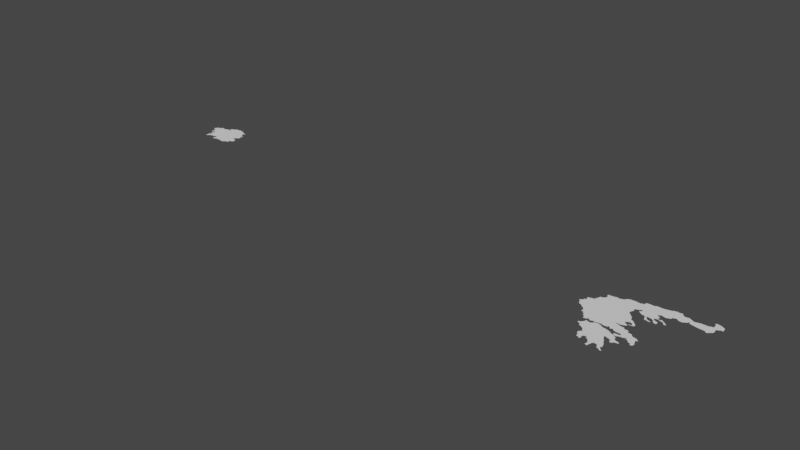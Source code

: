 # Source: galicia.blend  (saved by Blender 3.6.14; exported with 4.5.12 LTS)
import bpy
from mathutils import Matrix  # noqa: F401  (used for matrix-valued properties, if any)

bpy.ops.wm.read_factory_settings(use_empty=True)
scene = bpy.context.scene
scene.name = 'Scene'

# ---- collections
col_collection = bpy.data.collections.new('Collection'); scene.collection.children.link(col_collection)

# ---- node groups
ng_auto_smooth = bpy.data.node_groups.new('Auto Smooth', 'GeometryNodeTree')
_s = ng_auto_smooth.interface.new_socket(name='Geometry', in_out='OUTPUT', socket_type='NodeSocketGeometry')
_s = ng_auto_smooth.interface.new_socket(name='Geometry', in_out='INPUT', socket_type='NodeSocketGeometry')
_s = ng_auto_smooth.interface.new_socket(name='Angle', in_out='INPUT', socket_type='NodeSocketFloat')
_s.subtype = 'ANGLE'
_s.min_value = 0.0
_s.max_value = 3.142
ng_auto_smooth.is_modifier = True
_N = ng_auto_smooth.nodes; _L = ng_auto_smooth.links
n0 = _N.new('NodeGroupOutput'); n0.name = 'Group Output'; n0.location = (480, -100)
n1 = _N.new('NodeGroupInput'); n1.name = 'Group Input'; n1.location = (-420, -300)
n2 = _N.new('NodeGroupInput'); n2.name = 'Group Input.001'; n2.location = (-60, -100)
n3 = _N.new('GeometryNodeSetShadeSmooth'); n3.name = 'Set Shade Smooth'; n3.location = (120, -100)
n3.domain = 'EDGE'
n4 = _N.new('GeometryNodeSetShadeSmooth'); n4.name = 'Set Shade Smooth.001'; n4.location = (300, -100)
n5 = _N.new('GeometryNodeInputMeshEdgeAngle'); n5.name = 'Edge Angle'; n5.location = (-420, -220)
n6 = _N.new('GeometryNodeInputEdgeSmooth'); n6.name = 'Is Edge Smooth'; n6.location = (-60, -160)
n7 = _N.new('GeometryNodeInputShadeSmooth'); n7.name = 'Is Face Smooth'; n7.location = (-240, -340)
n8 = _N.new('FunctionNodeBooleanMath'); n8.name = 'Boolean Math'; n8.location = (-60, -220)
n9 = _N.new('FunctionNodeCompare'); n9.name = 'Compare'; n9.location = (-240, -180)
n9.operation = 'LESS_EQUAL'
_L.new(n5.outputs[0], n9.inputs[0])
_L.new(n4.outputs[0], n0.inputs[0])
_L.new(n1.outputs[1], n9.inputs[1])
_L.new(n9.outputs[0], n8.inputs[0])
_L.new(n7.outputs[0], n8.inputs[1])
_L.new(n2.outputs[0], n3.inputs[0])
_L.new(n6.outputs[0], n3.inputs[1])
_L.new(n3.outputs[0], n4.inputs[0])
_L.new(n8.outputs[0], n3.inputs[2])
n0.is_active_output = True

# ---- world
world_world = bpy.data.worlds.new('World'); scene.world = world_world
world_world.use_nodes = True; world_world.node_tree.nodes.clear()
_N = world_world.node_tree.nodes; _L = world_world.node_tree.links
n0 = _N.new('ShaderNodeOutputWorld'); n0.name = 'World Output'; n0.location = (300, 300)
n1 = _N.new('ShaderNodeBackground'); n1.name = 'Background'; n1.location = (10, 300)
n1.inputs[0].default_value = (0.05088, 0.05088, 0.05088, 1.0)
_L.new(n1.outputs[0], n0.inputs[0])
n0.is_active_output = True
world_world.color = (0.05088, 0.05088, 0.05088)
world_world.use_sun_shadow = False
world_world.sun_shadow_jitter_overblur = 0.0

# ---- meshes
me_mesh_001 = bpy.data.meshes.new('Mesh.001')
me_mesh_001.from_pydata([(20.24, 39.42, 6.653e-08), (20.17, 39.64, 5.316e-07), (20.16, 39.56, 5.519e-09), (20.24, 39.52, 6.393e-08), (20.29, 39.37, -8.893e-08), (20.46, 39.26, 1.013e-07), (20.27, 39.45, -1.99e-06), (20.28, 39.68, 3.395e-07), (20.23, 39.66, -9.776e-08), (20.64, 39.76, -1e-07), (20.3, 39.8, 2.078e-07), (20.38, 39.82, -8.295e-08), (20.4, 39.89, -9.205e-08), (20.43, 39.84, -1.239e-07), (20.34, 39.99, -1.102e-07), (20.36, 39.94, -9.057e-08), (20.4, 40.04, -4.915e-08), (20.47, 40.06, -6.175e-09), (20.75, 38.86, 1.368e-06), (20.64, 39.1, -1.948e-07), (20.7, 39.05, -5.376e-08), (20.74, 38.98, -8.695e-08), (20.51, 39.2, -6.274e-08), (20.57, 40.08, -7.98e-08), (20.67, 40.1, 4.898e-07), (20.69, 40.15, -8.503e-09), (20.72, 40.22, -9.688e-08), (20.75, 40.3, -9.003e-08), (20.99, 38.6, -2.141e-08), (20.75, 38.8, -6.664e-07), (20.77, 38.77, 2.025e-08), (21.11, 38.94, -1e-07), (20.79, 38.88, -1.213e-07), (20.86, 38.79, -1.897e-07), (20.88, 38.75, -6.922e-08), (20.91, 38.68, -1.37e-07), (20.98, 38.67, -9.888e-08), (20.77, 38.92, -8.746e-08), (20.78, 40.38, -1.544e-07), (20.81, 40.45, -1.067e-07), (20.95, 40.47, -4.896e-08), (20.98, 40.85, -9.233e-08), (21.1, 37.86, -8.606e-08), (21.12, 37.86, -8.542e-08), (21.22, 37.82, -9.569e-08), (21.14, 37.93, -7.835e-07), (21.22, 37.93, -2.478e-07), (21.26, 37.99, -4.102e-08), (21.13, 38.31, -2.729e-07), (21.21, 38.32, -2.092e-07), (21.01, 38.51, -1.265e-07), (21.09, 38.5, -1.8e-08), (21.11, 38.41, -1.752e-08), (21.03, 40.56, 4.007e-07), (21.03, 40.71, -1.837e-07), (21.06, 40.66, -1.265e-07), (21.16, 40.85, -7.227e-08), (21.21, 40.88, -4.274e-08), (21.21, 40.88, -3.776e-08), (21.26, 40.86, -1.741e-07), (21.49, 37.59, -6.401e-08), (21.67, 37.81, -1e-07), (21.29, 37.78, 1.138e-08), (21.31, 37.67, -8.952e-08), (21.32, 37.71, -1.32e-07), (21.41, 37.64, -1.055e-07), (21.31, 38.05, -9.148e-08), (21.5, 38.17, -9.148e-08), (21.35, 38.11, 6.425e-07), (21.32, 38.35, -4.053e-07), (21.38, 38.21, 1.784e-07), (21.42, 38.38, -3.381e-08), (21.44, 38.19, 5.858e-08), (21.49, 38.31, -7.762e-08), (21.36, 38.43, 1.127e-07), (21.39, 38.42, -8.994e-08), (22.36, 39.16, -8.809e-08), (21.33, 40.88, -7.717e-08), (21.42, 40.91, 7.198e-09), (21.71, 36.81, -9.413e-08), (21.58, 37.19, -1.145e-07), (21.65, 36.99, -2.76e-07), (21.68, 36.89, 8.755e-08), (21.71, 36.96, -1.099e-07), (21.62, 37.22, -9.698e-08), (21.67, 37.26, 1.816e-07), (21.67, 37.38, -7.376e-08), (21.7, 37.33, -1.101e-07), (21.55, 37.55, -8.722e-08), (21.59, 37.52, 2.842e-08), (21.64, 37.44, -9.349e-08), (21.59, 38.14, -3.082e-07), (21.67, 38.17, -9.12e-08), (21.56, 38.33, -8.708e-08), (21.63, 38.36, -1.653e-07), (21.72, 38.22, -5.432e-08), (21.72, 38.34, -5.045e-08), (21.77, 38.27, -5.584e-08), (21.78, 38.37, -3.953e-08), (21.75, 38.33, 1.28e-06), (21.67, 40.63, -9.531e-08), (21.55, 40.88, -8.666e-08), (21.61, 40.87, -1.569e-07), (21.68, 40.92, -1.284e-08), (21.79, 40.94, -7.333e-08), (21.81, 36.8, 2.09e-07), (21.92, 36.82, -4.34e-09), (21.86, 36.75, -2.141e-07), (21.89, 36.72, -4.999e-08), (21.89, 36.72, 6.313e-08), (21.92, 36.75, -6.4e-08), (21.96, 36.78, -6.343e-08), (21.93, 36.99, -9.681e-08), (21.93, 36.98, -9.629e-08), (22.02, 37.03, -7.079e-08), (21.81, 38.31, -7.535e-08), (21.88, 38.37, 1.279e-07), (21.94, 38.32, -4.775e-08), (22.02, 38.39, -1.855e-07), (22.01, 38.29, 3.507e-08), (22.13, 36.92, 8.828e-08), (22.15, 37.02, -4.95e-09), (22.16, 36.96, 3.164e-07), (22.16, 36.89, -3.375e-08), (22.16, 36.9, -5.132e-08), (22.23, 36.89, 1.126e-07), (22.11, 38.26, 6.69e-08), (22.1, 38.37, -1.169e-07), (22.54, 38.84, -1.101e-07), (22.16, 38.22, -1.824e-07), (22.17, 38.34, 7.517e-08), (22.23, 38.17, -3.496e-08), (22.39, 38.34, -3.856e-08), (22.34, 36.48, 4.216e-07), (22.37, 36.54, -9.997e-08), (22.41, 36.45, -1.1e-07), (22.48, 36.42, 1.353e-07), (22.5, 36.54, -9.954e-08), (22.29, 36.81, -2.481e-07), (22.32, 36.76, -1.162e-07), (22.37, 36.66, 7.863e-08), (22.42, 38.14, -9.91e-08), (22.55, 37.32, -1e-07), (22.54, 36.69, -1.997e-07), (22.52, 38.12, -1.801e-07), (22.31, 38.15, 8.571e-08), (22.42, 38.41, -1.611e-08), (22.49, 38.38, -4.86e-08), (22.46, 38.42, -1.552e-07), (22.53, 36.63, -9.363e-08), (22.57, 36.74, -1.491e-07), (22.61, 36.8, -6.351e-08), (22.78, 37.36, 1.487e-07), (22.7, 37.56, -5.111e-07), (22.74, 37.44, -1.267e-07), (22.76, 37.59, 4.301e-08), (22.65, 37.91, -1e-07), (22.58, 38.09, -5.039e-08), (22.67, 38.06, -1.358e-07), (22.74, 38.01, 5.723e-08), (22.8, 37.97, -7.076e-08), (22.55, 38.32, -6.434e-08), (22.59, 38.28, 1.76e-06), (22.72, 38.31, -1.092e-07), (22.77, 38.25, -5.534e-08), (22.57, 38.9, -2.65e-07), (22.68, 38.83, 2.593e-08), (22.74, 38.8, -5.218e-08), (22.77, 38.88, 4.004e-08), (22.85, 39.15, -6.231e-08), (22.83, 39.21, -9.115e-08), (22.65, 39.97, -9.569e-08), (22.73, 39.87, 1.955e-09), (22.87, 39.74, -7.835e-08), (22.79, 39.83, -2.105e-08), (22.55, 40.12, -3.621e-07), (22.58, 40.23, -1.404e-07), (22.58, 40.02, -6.481e-08), (22.72, 39.94, -1.273e-07), (22.62, 40.39, -1.13e-07), (22.6, 40.47, -2.376e-07), (22.63, 40.31, -5.79e-08), (22.65, 40.35, -1.057e-08), (22.65, 40.35, -3.514e-08), (22.63, 40.51, 1.174e-07), (22.71, 40.54, -1.129e-07), (22.8, 40.57, -2.599e-08), (22.87, 36.62, -4.712e-08), (22.92, 36.54, -1.379e-07), (23.02, 36.52, -1.001e-07), (22.79, 36.78, 4.368e-08), (22.84, 36.68, -1.052e-07), (23.02, 36.71, -1.242e-07), (22.91, 37.09, -1.192e-07), (23.0, 37.0, -1.227e-07), (22.97, 37.06, -1.148e-07), (23.03, 36.91, 1.057e-07), (22.82, 37.32, -1.065e-07), (22.85, 37.26, -8.439e-08), (22.89, 37.22, -3.621e-07), (23.05, 37.37, -7.125e-08), (22.81, 37.57, -1.025e-07), (22.86, 37.52, -2.577e-08), (22.93, 37.53, -3.634e-07), (23.13, 37.72, -1.006e-07), (23.01, 37.49, -1.477e-08), (23.02, 37.84, -2.28e-08), (23.01, 37.91, 5.671e-08), (22.84, 37.94, 6.498e-07), (22.85, 38.03, -9.276e-08), (22.88, 38.03, 8.507e-08), (22.97, 37.94, -1.012e-07), (22.95, 38.07, -8.987e-08), (22.94, 38.0, -7.954e-08), (22.98, 37.98, -1.165e-07), (23.12, 38.06, -6.652e-07), (22.84, 38.23, -1.025e-07), (22.92, 38.21, -8.938e-08), (22.82, 38.77, 1.596e-07), (22.86, 38.91, -1.311e-07), (23.04, 38.75, -1.797e-07), (22.94, 38.94, -8.206e-08), (22.94, 39.1, -7.525e-08), (23.01, 38.97, -1.274e-07), (23.01, 39.06, -8.715e-08), (23.04, 39.1, -2.577e-07), (22.82, 39.27, -9.859e-08), (22.95, 39.35, -1.113e-07), (22.94, 39.29, -3.928e-07), (23.02, 39.33, 1.068e-08), (23.15, 39.43, -1.035e-07), (22.93, 39.57, -4.012e-08), (22.9, 39.64, 1.949e-09), (23.01, 39.54, -5.776e-08), (22.85, 39.8, -1.951e-07), (22.9, 40.42, -1.054e-07), (22.95, 40.37, -9.258e-08), (23.02, 40.33, -5.112e-08), (22.85, 40.48, -4.429e-08), (22.85, 40.6, 1.425e-07), (22.89, 40.51, -4.019e-08), (22.94, 40.59, -3.333e-08), (22.98, 40.53, -1.054e-07), (22.96, 40.57, 2.603e-08), (22.94, 40.59, -8.028e-08), (22.96, 40.63, -1.022e-07), (23.05, 36.48, -1.085e-07), (23.04, 36.61, 9.112e-08), (23.08, 36.44, -1.6e-07), (23.1, 36.55, -8.863e-08), (23.16, 36.49, -2.31e-08), (23.22, 36.44, 8.451e-08), (23.23, 36.44, -2.274e-08), (23.08, 36.74, 1.948e-07), (23.06, 36.81, 3.102e-08), (23.09, 37.33, -1.014e-07), (23.16, 37.28, 4.091e-07), (23.21, 37.31, -1.177e-07), (23.26, 37.34, -9.582e-09), (23.25, 37.38, -1.227e-07), (23.08, 37.45, -8.235e-08), (23.12, 37.42, -2.661e-07), (23.19, 37.6, 3.344e-07), (23.3, 37.55, -5.117e-08), (23.11, 37.82, -5.252e-09), (23.15, 37.79, 2.673e-07), (23.18, 37.7, 1.77e-07), (23.14, 37.91, -1.044e-07), (23.17, 37.95, -9.247e-08), (23.22, 38.09, -9.291e-08), (23.29, 37.97, 5.397e-08), (23.11, 38.2, -8.236e-08), (23.22, 38.18, -1.529e-08), (23.12, 38.63, -3.677e-07), (23.22, 38.67, -6.209e-08), (23.27, 38.65, 1.638e-08), (23.08, 38.69, -9.937e-08), (23.22, 38.67, -6.126e-08), (23.05, 39.03, 1.974e-07), (23.08, 39.15, 6.944e-07), (23.15, 39.13, -2.148e-07), (23.15, 39.1, -1.842e-07), (23.21, 39.17, -2.653e-07), (23.23, 39.12, -7.557e-08), (23.3, 39.14, -9.592e-08), (23.08, 39.32, 1.862e-08), (23.14, 39.29, -4.279e-08), (23.18, 39.23, -7.436e-08), (23.21, 39.37, -1.007e-07), (23.29, 39.29, -7.761e-08), (23.25, 39.33, -8.544e-08), (23.32, 39.23, -1.048e-07), (23.1, 39.49, -8.938e-08), (23.08, 40.29, -3.945e-08), (23.13, 40.27, -6.879e-08), (23.26, 40.26, 7.568e-09), (23.38, 40.27, -8.988e-08), (23.31, 40.19, -9.983e-08), (23.33, 37.4, -8.114e-08), (23.37, 37.53, -1.056e-06), (23.41, 37.41, 2.401e-07), (23.48, 37.48, -1.071e-07), (23.39, 37.55, 8.148e-07), (23.43, 37.52, -9.099e-08), (23.48, 37.43, -3.613e-07), (23.54, 37.44, -2.677e-07), (23.55, 37.44, -5e-08), (23.54, 37.44, 2.48e-06), (23.66, 38.36, -1.005e-07), (23.39, 37.98, -6.683e-08), (23.47, 38.01, -3.82e-08), (23.56, 38.05, -1.168e-07), (23.35, 38.5, -1.018e-07), (23.34, 38.62, -9.06e-08), (23.43, 38.49, 3.79e-07), (23.34, 39.18, -4.975e-09), (23.54, 39.94, -9.566e-08), (23.31, 40.09, -6.169e-08), (23.35, 39.95, 2.16e-07), (23.36, 39.96, 6.267e-08), (23.38, 40.01, -2.541e-07), (23.36, 40.21, -1.242e-07), (23.4, 40.16, -1.719e-07), (23.45, 40.09, -1.523e-08), (23.48, 39.96, -1.035e-07), (23.51, 40.03, -2.741e-08), (23.47, 40.26, -6.66e-08), (23.55, 40.25, 6.879e-08), (23.68, 37.92, -1.202e-08), (23.72, 37.86, -1.279e-07), (23.77, 37.8, -1.037e-07), (23.6, 37.95, -2.968e-09), (23.59, 38.0, -9.606e-08), (23.96, 38.09, -1.019e-07), (23.7, 38.33, -2.968e-08), (23.83, 38.3, -1.886e-07), (23.57, 38.48, -7.283e-08), (23.61, 38.43, -1.43e-07), (23.6, 39.92, 2.631e-08), (23.73, 39.94, 6.203e-08), (23.57, 40.01, 6.782e-08), (23.64, 39.99, -2.522e-08), (23.7, 40.18, -1.586e-07), (23.76, 40.14, -8.756e-08), (23.78, 40.04, -1.599e-07), (23.81, 40.18, -6.896e-08), (23.7, 40.31, -1.434e-07), (23.74, 40.22, -7.25e-08), (23.74, 40.34, -1.759e-08), (23.82, 40.36, -9.986e-08), (23.7, 40.66, -8.924e-09), (23.69, 40.71, -8.923e-08), (23.76, 40.63, 6.757e-08), (23.82, 40.5, -2.859e-07), (23.86, 40.56, -8.033e-08), (23.81, 40.6, -7.233e-08), (24.03, 41.2, -1e-07), (23.76, 40.75, -5.105e-08), (23.81, 40.78, -7.021e-08), (23.92, 37.67, -1.089e-07), (23.88, 37.78, -9.65e-08), (24.06, 37.74, -9.821e-08), (24.04, 37.66, 1.995e-07), (24.03, 37.9, -1.524e-07), (24.0, 38.12, -1.05e-07), (23.99, 38.02, 1.756e-08), (24.01, 37.96, -7.105e-08), (24.07, 38.17, 8.832e-07), (23.93, 38.28, -3.333e-09), (23.99, 38.23, 1.617e-09), (23.83, 40.01, -5.053e-07), (23.9, 40.15, -9.925e-08), (23.9, 39.95, 4.435e-08), (23.98, 40.12, -1.21e-07), (24.0, 40.07, -2.193e-08), (24.0, 39.96, -1.223e-07), (23.85, 40.43, 1.741e-07), (23.9, 40.39, 2.769e-08), (23.93, 40.36, -2.53e-07), (24.0, 40.37, -2.64e-07), (23.99, 40.31, -4.986e-08), (24.01, 40.44, 5.731e-07), (23.9, 40.52, 3.94e-07), (23.86, 40.79, -9.128e-08), (23.94, 40.76, -5.261e-08), (24.02, 40.74, -8.986e-08), (24.07, 37.82, -4.387e-08), (24.25, 40.18, -7.201e-08), (24.29, 40.12, -5.075e-09), (24.34, 40.13, -8.915e-08), (24.09, 40.4, -6.973e-08), (24.12, 40.29, -6.561e-08), (24.18, 40.34, 2.074e-08), (24.17, 40.28, -1.367e-07), (24.21, 40.22, -1.144e-07), (24.26, 40.29, -1.644e-07), (24.31, 40.24, -9.357e-08), (24.09, 40.72, -3.227e-08), (24.15, 40.75, -9.292e-08), (24.23, 40.78, -9.577e-08), (24.33, 40.92, -9.98e-08), (24.3, 40.81, -9.687e-08), (24.32, 40.86, 1.336e-07), (24.36, 40.19, -9.18e-08), (24.4, 40.15, -2.967e-07), (24.42, 40.94, -7.088e-08), (24.49, 40.97, -2.15e-08), (24.55, 40.96, -9.215e-08), (20.32, 39.29, -8.07e-08), (20.59, 39.13, 1.492e-07), (20.98, 40.78, 7.502e-07), (21.59, 37.06, 7.813e-07), (22.36, 36.72, -8.825e-08), (22.67, 38.36, -6.333e-07), (23.55, 37.44, 3.333e-08), (23.55, 37.97, 4.349e-07), (23.64, 40.22, -3.013e-08), (21.84, 41.0, 4.704e-08), (21.96, 41.11, -1.207e-07), (21.9, 41.08, 9.584e-08), (22.03, 41.13, -3.117e-08), (22.07, 41.15, 6.666e-08), (22.07, 41.15, -3.511e-08), (22.11, 41.13, -6.804e-08), (22.18, 41.15, -5.265e-08), (22.31, 41.15, -2.926e-08), (22.42, 41.13, -6.231e-08), (22.59, 41.11, -1.592e-07), (22.65, 41.18, 3.089e-07), (22.73, 41.15, -3.923e-07), (22.76, 41.26, -1.407e-08), (22.77, 41.33, -8.93e-08), (22.84, 40.64, -1.114e-07), (22.96, 41.34, 3.518e-08), (23.2, 41.33, -1.096e-07), (23.26, 41.38, 1.574e-08), (23.37, 41.39, -2.663e-08), (23.63, 41.38, -4.68e-08), (23.74, 41.4, -4.179e-08), (23.83, 41.42, -8.19e-08), (23.91, 41.44, -4.037e-08), (24.04, 41.46, 8.885e-08), (24.1, 41.53, 1.699e-07), (24.2, 41.52, -2.127e-07), (24.27, 41.56, 6.916e-07), (24.32, 41.52, -1.535e-07), (24.61, 41.19, -1e-07), (24.61, 41.43, 1.172e-09), (24.41, 41.53, -5.189e-08), (24.49, 41.55, -6.524e-11), (24.54, 41.55, -8.32e-08), (24.56, 41.51, -1.031e-07), (24.61, 40.89, -9.437e-08), (24.68, 40.87, -6.533e-08), (24.8, 40.85, -7.666e-08), (24.86, 40.87, 8.789e-08), (24.95, 40.92, -5.558e-09), (25.02, 41.19, -1e-07), (25.02, 40.96, -1.029e-07), (25.15, 40.96, 2.002e-07), (25.23, 40.95, -5.634e-10), (25.32, 40.93, -9.003e-09), (25.4, 40.92, -4.468e-08), (25.5, 40.89, -4.483e-08), (25.6, 40.87, -3.587e-08), (26.32, 41.24, -1.039e-07), (25.94, 40.85, -9.249e-08), (25.99, 40.82, -9.071e-08), (26.04, 40.77, -9.661e-08), (26.13, 40.74, 4.081e-08), (26.18, 40.82, 7.93e-08), (26.26, 40.88, -8.607e-08), (26.31, 40.91, -1.112e-08), (26.33, 41.13, -9.747e-08), (24.68, 41.39, -9.421e-08), (24.76, 41.36, -5.805e-08), (24.85, 41.37, -4.684e-08), (25.06, 41.02, 2.674e-07), (24.93, 41.4, -9.495e-08), (24.98, 41.37, -5.072e-08), (25.05, 41.34, -7.84e-08), (25.15, 41.05, -1.025e-07), (25.22, 41.25, -6.43e-08), (25.1, 41.31, -5.395e-08), (25.16, 41.28, -5.935e-08), (25.3, 41.24, -9.217e-09), (25.5, 41.29, -8.338e-08), (25.4, 41.27, 8.462e-09), (25.56, 41.31, -1.271e-08), (25.67, 41.31, 6.641e-08), (25.89, 41.3, -9.137e-08), (25.96, 41.32, -2.562e-08), (26.03, 41.35, -1.293e-07), (26.12, 41.37, -9.367e-08), (26.06, 41.69, 2.228e-07), (26.11, 41.72, 5.692e-08), (26.11, 41.65, -9.487e-08), (26.35, 40.97, -1.744e-08), (26.17, 41.39, -1.034e-07), (26.39, 41.28, -6.47e-08), (26.15, 41.61, -2.491e-08), (26.16, 41.48, -9.19e-08), (26.15, 41.74, -7.941e-08), (26.29, 41.73, -2.73e-08), (26.37, 41.7, -5.04e-08), (26.44, 41.3, -4.944e-08), (26.49, 41.34, -5.438e-08), (26.62, 41.43, -8.432e-08), (26.63, 41.34, -9.409e-08), (26.44, 41.67, -6.266e-08), (26.5, 41.64, -7.032e-08), (26.55, 41.61, -8.271e-08), (26.6, 41.59, -1.181e-07), (25.11, 41.08, -8.872e-07)], [(108, 109), (251, 252), (305, 306), (305, 307), (42, 43), (123, 124), (209, 210), (57, 58), (274, 277), (421, 422), (318, 319), (241, 244), (306, 414), (112, 113), (183, 182)], [(9, 408, 4), (8, 3, 2), (8, 6, 3), (9, 8, 7), (11, 7, 10), (9, 11, 13), (9, 15, 14), (9, 16, 17), (9, 22, 5), (9, 409, 22), (23, 9, 17), (9, 25, 26), (31, 32, 37), (31, 34, 33), (31, 36, 35), (40, 27, 38), (39, 40, 38), (31, 48, 52), (31, 50, 28), (31, 28, 36), (31, 52, 51), (100, 55, 54), (100, 31, 55), (100, 54, 41), (56, 57, 100), (59, 100, 57), (61, 60, 65), (61, 64, 62), (47, 44, 46), (61, 44, 67), (31, 69, 49), (74, 69, 31), (70, 67, 68), (72, 67, 70), (31, 75, 74), (77, 78, 100), (83, 411, 80), (83, 79, 82), (85, 83, 84), (87, 83, 85), (61, 90, 89), (141, 86, 90), (141, 90, 61), (91, 61, 67), (31, 94, 93), (95, 61, 92), (97, 61, 95), (98, 99, 96), (96, 94, 31), (128, 96, 31), (102, 100, 101), (103, 100, 102), (104, 100, 103), (106, 107, 105), (106, 111, 110), (128, 118, 116), (119, 115, 117), (432, 100, 104), (121, 114, 141), (122, 124, 120), (141, 124, 122), (121, 141, 122), (126, 115, 119), (129, 61, 126), (128, 130, 127), (131, 61, 129), (128, 127, 118), (134, 135, 133), (137, 135, 134), (137, 134, 149), (141, 138, 125), (141, 412, 139), (149, 134, 140), (142, 149, 141), (144, 156, 141), (141, 61, 145), (128, 148, 146), (147, 148, 128), (197, 142, 152), (156, 153, 142), (154, 152, 142), (157, 156, 144), (158, 156, 157), (159, 156, 158), (128, 161, 147), (128, 162, 161), (128, 413, 162), (163, 413, 128), (76, 165, 128), (167, 163, 166), (168, 165, 76), (172, 76, 171), (178, 172, 171), (174, 76, 172), (174, 173, 76), (175, 76, 100), (177, 76, 175), (182, 181, 179), (180, 179, 100), (100, 184, 180), (100, 185, 184), (185, 100, 432), (192, 187, 191), (247, 189, 192), (195, 191, 193), (196, 191, 194), (199, 191, 142), (204, 203, 201), (211, 201, 156), (206, 201, 211), (211, 156, 208), (212, 213, 210), (212, 214, 213), (212, 268, 214), (216, 164, 163), (308, 217, 216), (218, 163, 167), (220, 163, 218), (220, 216, 163), (219, 168, 76), (76, 221, 219), (222, 76, 169), (76, 223, 221), (226, 170, 76), (227, 226, 76), (227, 228, 226), (230, 229, 227), (233, 76, 231), (234, 173, 174), (242, 236, 235), (242, 237, 236), (239, 186, 432), (235, 238, 240), (245, 242, 243), (249, 246, 189), (250, 246, 249), (250, 248, 246), (257, 256, 255), (261, 257, 255), (262, 259, 204), (263, 259, 262), (264, 201, 206), (201, 265, 204), (266, 262, 204), (269, 268, 215), (269, 270, 268), (308, 269, 272), (308, 272, 271), (274, 216, 273), (275, 216, 274), (280, 281, 225), (280, 283, 281), (284, 283, 282), (284, 287, 286), (284, 282, 287), (289, 284, 286), (290, 286, 288), (292, 230, 76), (242, 294, 293), (296, 294, 242), (296, 242, 245), (301, 300, 298), (303, 301, 299), (303, 299, 302), (301, 304, 300), (307, 304, 301), (313, 216, 275), (314, 308, 312), (336, 308, 314), (324, 317, 297), (320, 324, 319), (322, 324, 297), (322, 297, 321), (325, 324, 323), (360, 330, 329), (332, 331, 415), (333, 332, 311), (333, 331, 332), (333, 329, 328), (335, 311, 334), (337, 308, 336), (340, 316, 325), (341, 316, 340), (339, 338, 341), (345, 343, 347), (416, 327, 245), (346, 416, 245), (347, 342, 416), (349, 348, 245), (351, 350, 245), (355, 245, 352), (351, 245, 356), (356, 358, 357), (386, 360, 363), (386, 361, 360), (365, 360, 333), (365, 366, 360), (368, 311, 335), (369, 364, 368), (367, 364, 369), (375, 370, 371), (374, 371, 373), (377, 349, 376), (379, 378, 377), (353, 376, 349), (356, 383, 358), (397, 385, 356), (389, 388, 387), (392, 391, 380), (392, 380, 390), (393, 391, 392), (395, 394, 393), (396, 394, 395), (398, 397, 356), (400, 398, 356), (403, 389, 396), (432, 104, 418), (418, 420, 432), (421, 423, 432), (426, 432, 425), (427, 432, 426), (429, 432, 427), (429, 427, 428), (432, 429, 430), (432, 430, 431), (431, 433, 432), (434, 432, 433), (434, 435, 432), (436, 432, 435), (356, 245, 432), (356, 432, 436), (437, 356, 436), (438, 356, 437), (439, 356, 438), (440, 356, 439), (356, 441, 442), (444, 356, 443), (446, 405, 400), (406, 405, 446), (407, 406, 446), (447, 446, 451), (445, 448, 451), (450, 451, 449), (446, 452, 407), (454, 453, 446), (454, 456, 455), (464, 463, 481), (465, 464, 481), (466, 464, 465), (470, 468, 473), (471, 470, 473), (475, 446, 474), (476, 446, 475), (457, 454, 446), (476, 478, 446), (457, 446, 478), (480, 457, 479), (460, 459, 481), (482, 481, 484), (486, 481, 487), (489, 481, 488), (490, 481, 489), (465, 481, 490), (473, 468, 465), (491, 465, 490), (495, 496, 494), (472, 473, 497), (498, 499, 465), (495, 502, 496), (502, 500, 496), (502, 498, 501), (508, 506, 498), (509, 502, 504), (507, 498, 502), (510, 502, 509), (511, 507, 502), (511, 502, 510), (512, 507, 511), (201, 203, 202), (245, 243, 244), (259, 258, 257), (259, 257, 261), (445, 451, 356), (1, 8, 2), (8, 9, 4), (9, 5, 408), (6, 4, 0), (8, 4, 6), (11, 9, 7), (9, 12, 15), (14, 16, 9), (9, 13, 12), (9, 19, 409), (9, 20, 19), (23, 24, 9), (25, 9, 24), (29, 18, 31), (31, 30, 29), (18, 32, 31), (31, 33, 30), (31, 35, 34), (9, 21, 20), (9, 37, 21), (9, 31, 37), (40, 26, 27), (40, 9, 26), (40, 31, 9), (45, 46, 43), (46, 44, 43), (31, 49, 48), (31, 51, 50), (40, 53, 31), (53, 55, 31), (41, 54, 410), (56, 100, 41), (61, 62, 44), (64, 65, 63), (61, 65, 64), (47, 66, 44), (66, 68, 67), (67, 44, 66), (31, 73, 71), (31, 71, 75), (59, 77, 100), (83, 81, 411), (80, 84, 83), (61, 88, 60), (61, 89, 88), (141, 87, 86), (31, 93, 73), (91, 92, 61), (128, 98, 96), (100, 76, 31), (101, 100, 78), (83, 105, 79), (106, 105, 83), (107, 110, 109), (106, 110, 107), (112, 106, 83), (141, 114, 112), (87, 141, 83), (141, 112, 83), (97, 115, 61), (116, 98, 128), (141, 125, 124), (126, 61, 115), (128, 132, 130), (76, 128, 31), (137, 136, 135), (141, 139, 138), (412, 149, 140), (141, 149, 412), (142, 143, 149), (156, 142, 141), (131, 145, 61), (128, 146, 132), (142, 150, 143), (151, 150, 142), (142, 190, 151), (153, 154, 142), (156, 155, 153), (159, 160, 156), (128, 166, 163), (170, 169, 76), (176, 175, 100), (177, 171, 76), (100, 181, 176), (179, 181, 100), (191, 190, 142), (192, 188, 187), (192, 189, 188), (254, 192, 191), (195, 194, 191), (196, 254, 191), (197, 198, 142), (198, 199, 142), (199, 193, 191), (156, 201, 155), (204, 205, 203), (207, 206, 211), (160, 208, 156), (214, 268, 211), (268, 207, 211), (224, 76, 222), (224, 223, 76), (278, 223, 224), (232, 231, 76), (76, 230, 227), (173, 232, 76), (432, 186, 185), (240, 242, 235), (247, 249, 189), (250, 251, 248), (254, 253, 192), (204, 260, 205), (200, 261, 255), (260, 259, 261), (204, 259, 260), (264, 265, 201), (268, 267, 207), (215, 268, 212), (308, 271, 217), (276, 216, 220), (276, 273, 216), (279, 280, 225), (280, 282, 283), (230, 285, 229), (230, 286, 285), (288, 286, 230), (290, 289, 286), (291, 315, 284), (233, 292, 76), (242, 293, 237), (296, 295, 294), (263, 298, 259), (299, 298, 263), (299, 301, 298), (308, 270, 269), (270, 308, 309), (309, 308, 310), (310, 308, 311), (312, 308, 216), (313, 312, 216), (289, 291, 284), (324, 320, 317), (322, 323, 324), (325, 316, 324), (296, 297, 295), (296, 321, 297), (245, 326, 296), (245, 327, 326), (333, 328, 331), (333, 360, 329), (334, 311, 308), (341, 338, 316), (347, 343, 342), (343, 371, 344), (346, 347, 416), (245, 348, 346), (352, 245, 350), (245, 353, 349), (355, 354, 245), (356, 357, 351), (360, 361, 359), (362, 359, 361), (366, 363, 360), (364, 333, 311), (368, 364, 311), (371, 370, 344), (345, 371, 343), (375, 372, 370), (371, 374, 375), (377, 378, 349), (379, 380, 378), (379, 390, 380), (381, 390, 379), (354, 353, 245), (354, 382, 353), (356, 384, 383), (356, 385, 384), (392, 395, 393), (394, 389, 387), (396, 389, 394), (400, 399, 398), (400, 401, 399), (400, 402, 401), (403, 404, 389), (418, 104, 417), (417, 419, 418), (420, 421, 432), (423, 424, 432), (424, 425, 432), (440, 441, 356), (451, 446, 356), (442, 443, 356), (444, 445, 356), (446, 400, 356), (448, 449, 451), (446, 453, 452), (457, 456, 454), (481, 462, 461), (481, 463, 462), (465, 467, 466), (468, 467, 465), (468, 470, 469), (473, 472, 471), (447, 474, 446), (458, 456, 457), (457, 477, 458), (457, 513, 477), (479, 457, 478), (483, 457, 480), (481, 513, 457), (481, 461, 460), (483, 484, 457), (484, 481, 457), (485, 481, 482), (485, 487, 481), (488, 481, 486), (491, 492, 465), (492, 493, 465), (498, 465, 493), (502, 501, 500), (504, 502, 503), (498, 505, 499), (498, 506, 505), (507, 508, 498)])
me_mesh_001.update()
me_mesh = bpy.data.meshes.new('Mesh')
me_mesh.from_pydata([(-9.286, 42.88, 1.769e-07), (-9.284, 42.89, 6.173e-07), (-9.287, 43.06, -9.612e-08), (-9.224, 43.08, -1.044e-07), (-9.24, 42.91, -7.627e-08), (-9.254, 43.07, -5.389e-08), (-9.201, 43.1, -2.777e-07), (-9.092, 42.57, 2.883e-07), (-9.067, 42.62, -8.002e-08), (-9.051, 42.75, -5.037e-08), (-9.039, 42.51, -1.216e-07), (-9.043, 42.67, -1.033e-07), (-9.016, 42.72, -3.522e-07), (-9.006, 42.54, -7.091e-08), (-8.962, 42.57, 1.352e-07), (-8.96, 42.76, -8.265e-08), (-9.18, 42.93, -1.064e-07), (-9.149, 42.79, 9.68e-07), (-9.118, 42.82, 7.71e-07), (-9.143, 42.88, -9.895e-08), (-9.098, 42.75, 4.07e-07), (-8.982, 42.78, -1.749e-07), (-9.207, 43.16, 2.441e-07), (-9.18, 43.11, -1.264e-07), (-9.143, 43.18, 4.275e-08), (-9.061, 43.2, -2.709e-08), (-8.981, 43.21, -6.701e-08), (-8.963, 43.25, -9.127e-08), (-8.995, 43.28, 1.307e-08), (-8.878, 41.9, -5.287e-07), (-8.875, 41.87, 7.076e-07), (-8.83, 41.9, -7.969e-08), (-8.784, 41.93, -7.653e-08), (-8.756, 41.96, -5.954e-08), (-8.705, 41.99, -1.679e-07), (-8.896, 42.11, -8.84e-08), (-8.888, 42.1, -1.023e-07), (-8.876, 42.24, 1.485e-07), (-8.86, 42.14, -2.339e-08), (-8.828, 42.17, -9.509e-08), (-8.826, 42.25, 1.244e-08), (-8.786, 42.2, -1.055e-07), (-8.737, 42.22, -6.925e-08), (-8.938, 42.47, 1.657e-08), (-8.93, 42.43, -8.651e-08), (-8.885, 42.41, -8.322e-08), (-8.856, 42.49, -7.748e-08), (-8.864, 42.34, -8.883e-08), (-8.823, 42.5, -9.973e-08), (-8.766, 42.34, -1.18e-07), (-8.821, 42.38, 1.921e-07), (-8.776, 42.4, -5.385e-08), (-8.75, 42.25, -6.114e-08), (-8.736, 42.39, -1.644e-07), (-8.718, 42.42, -1.742e-07), (-8.702, 42.26, -9.572e-08), (-8.698, 42.28, -4.046e-07), (-8.923, 42.6, -1.001e-07), (-8.857, 42.61, -5.399e-08), (-8.827, 42.56, 1.997e-07), (-8.791, 42.62, -1.215e-07), (-8.936, 42.79, 5.494e-07), (-8.919, 42.8, -9.021e-08), (-8.937, 43.22, -1.046e-07), (-8.796, 43.32, -8.137e-08), (-8.946, 43.3, -9.723e-08), (-8.882, 43.33, -6.08e-08), (-8.839, 43.35, 3.659e-08), (-8.739, 43.29, -5.064e-08), (-8.659, 42.02, -9.176e-08), (-8.617, 42.05, 5.872e-09), (-8.553, 42.07, -3.546e-08), (-8.472, 42.08, -6.182e-09), (-8.678, 43.29, -7.476e-08), (-8.631, 43.31, -1.725e-08), (-8.602, 43.32, -1.096e-07), (-8.557, 43.31, 3.562e-08), (-8.516, 43.33, -8.87e-08), (-8.48, 43.35, -1.119e-07), (-8.209, 41.9, 1.455e-06), (-8.189, 41.93, 1.342e-08), (-8.317, 42.09, -9.79e-08), (-8.36, 42.25, -1e-07), (-8.25, 42.12, -4.378e-08), (-8.187, 42.15, -1.193e-07), (-8.411, 43.36, -9.613e-08), (-8.434, 43.38, 2.097e-07), (-8.374, 43.34, -1.776e-07), (-8.337, 43.46, -1.648e-07), (-8.337, 43.38, -9.115e-08), (-8.33, 43.5, -7.427e-08), (-8.31, 43.4, 2.783e-08), (-8.273, 43.43, 7.782e-08), (-8.281, 43.37, -3.896e-08), (-8.235, 43.34, -3.541e-07), (-8.261, 43.58, -1e-07), (-8.206, 43.33, -9.902e-08), (-8.197, 43.42, -1.05e-07), (-8.312, 43.56, 5.176e-08), (-8.204, 43.6, -1.215e-07), (-9.114, 42.86, -1.046e-07), (-8.174, 41.85, -1.033e-07), (-8.173, 41.96, -1.49e-07), (-8.152, 41.82, -5.02e-08), (-8.128, 41.99, -9.504e-08), (-8.037, 41.83, -2.408e-08), (-7.985, 41.86, -9.013e-08), (-7.938, 41.9, -8.515e-08), (-8.182, 42.07, -8.995e-08), (-8.136, 42.09, 2.578e-08), (-8.092, 42.08, 9.947e-08), (-8.079, 42.02, 4.016e-08), (-7.944, 42.23, -9.688e-08), (-8.134, 43.63, 1.482e-08), (-8.088, 43.64, -9.396e-08), (-8.067, 43.68, -9.179e-08), (-7.989, 43.72, -9.501e-08), (-8.045, 43.7, -1.21e-07), (-7.874, 43.68, -1.575e-07), (-7.928, 43.74, -3.043e-08), (-7.887, 41.92, -3.113e-08), (-7.873, 41.86, 8.439e-08), (-7.816, 41.88, -7.775e-08), (-7.753, 41.89, -6.875e-08), (-7.696, 41.91, -1.764e-07), (-7.179, 43.39, -1.024e-07), (-7.869, 43.76, 5.671e-09), (-7.826, 43.7, -4.061e-08), (-7.761, 43.74, -2.03e-08), (-7.716, 43.76, -5.93e-08), (-7.675, 43.78, 6.914e-09), (-7.609, 41.83, 1.206e-06), (-7.612, 41.83, -3.333e-08), (-7.608, 41.89, 4.799e-08), (-7.6, 41.84, 2.495e-07), (-7.582, 41.88, -9.784e-08), (-7.545, 41.85, -7.248e-09), (-7.452, 41.86, -1.643e-07), (-7.355, 42.16, -1e-07), (-7.649, 43.75, -6.168e-08), (-7.626, 43.71, -1.204e-07), (-7.6, 43.67, -1.11e-07), (-7.58, 43.69, 1.787e-07), (-7.551, 43.73, -8.178e-08), (-7.499, 43.72, 2.698e-08), (-7.432, 43.7, -8.174e-08), (-7.419, 41.81, 2.848e-07), (-7.372, 41.83, -5.119e-08), (-7.305, 41.85, 6.71e-09), (-7.171, 41.99, -1.105e-07), (-7.24, 41.87, -2.455e-08), (-7.2, 41.89, -8.851e-08), (-7.186, 41.95, 6.122e-08), (-6.967, 43.03, -1.027e-07), (-7.376, 43.68, -1.596e-08), (-7.327, 43.63, -8.407e-08), (-7.28, 43.59, 1.285e-08), (-7.201, 43.56, -7.938e-08), (-7.062, 41.97, -8.712e-08), (-6.961, 41.99, -1.03e-07), (-6.952, 41.96, -7.449e-08), (-6.929, 41.95, 2.76e-07), (-6.934, 41.95, -7.892e-08), (-7.032, 42.1, -2.076e-07), (-6.994, 42.04, -1.887e-08), (-6.949, 42.15, -8.279e-08), (-6.92, 42.17, -9.944e-08), (-7.074, 42.51, -1.449e-07), (-6.831, 42.5, -9.17e-08), (-7.062, 42.58, -7.346e-08), (-7.047, 42.63, -2.482e-08), (-7.03, 42.7, -8.255e-08), (-7.005, 42.74, -3.093e-08), (-6.937, 42.76, -9.02e-08), (-6.92, 43.01, -3.99e-08), (-6.938, 43.13, -1.136e-07), (-7.032, 43.26, 8.023e-09), (-6.998, 43.21, 1.312e-07), (-6.966, 43.17, 8.965e-08), (-6.927, 43.07, -6.677e-08), (-7.139, 43.37, -1.032e-07), (-7.136, 43.43, -1.497e-07), (-7.096, 43.34, -1.56e-07), (-7.064, 43.47, -1.678e-07), (-7.065, 43.31, -1.344e-07), (-7.044, 43.56, -1.662e-08), (-6.877, 42.18, -1.632e-09), (-6.809, 42.22, -1.359e-07), (-6.826, 42.39, -9.956e-08), (-6.794, 42.38, -5.447e-08), (-6.777, 42.27, -3.819e-08), (-6.752, 42.31, -6.507e-08), (-6.733, 42.36, 1.049e-06), (-6.891, 42.79, -5.118e-08), (-6.844, 42.98, -2.786e-07), (-6.843, 42.81, -1.018e-07), (-6.891, 43.09, -5.915e-08), (-6.868, 43.17, 2.614e-07), (-6.848, 43.11, -5.536e-08), (-6.809, 43.14, 2.887e-07)], [(131, 134), (161, 162), (0, 1)], [(3, 1, 2), (3, 2, 5), (13, 10, 7), (11, 13, 8), (11, 14, 13), (100, 20, 18), (62, 16, 3), (6, 23, 3), (62, 23, 22), (26, 62, 25), (32, 31, 33), (39, 36, 38), (36, 34, 33), (82, 36, 42), (47, 40, 37), (48, 45, 46), (49, 40, 47), (51, 50, 48), (49, 52, 40), (54, 51, 48), (53, 56, 52), (11, 58, 57), (60, 58, 11), (54, 48, 59), (60, 54, 59), (62, 60, 11), (100, 62, 61), (63, 62, 26), (65, 27, 28), (66, 63, 27), (68, 63, 64), (36, 69, 34), (82, 70, 69), (82, 71, 70), (55, 82, 42), (82, 55, 56), (60, 63, 73), (68, 73, 63), (74, 60, 73), (75, 60, 74), (76, 60, 75), (76, 77, 60), (60, 77, 78), (82, 84, 83), (96, 112, 60), (96, 60, 87), (85, 60, 78), (93, 87, 91), (94, 87, 93), (95, 92, 90), (96, 87, 94), (97, 95, 99), (80, 101, 79), (101, 106, 105), (112, 107, 101), (84, 110, 109), (101, 104, 111), (112, 101, 111), (114, 97, 113), (116, 97, 114), (115, 116, 114), (112, 120, 107), (122, 120, 112), (138, 122, 112), (123, 122, 138), (125, 96, 97), (128, 97, 127), (130, 97, 129), (135, 133, 138), (135, 136, 134), (135, 137, 136), (96, 138, 112), (139, 97, 130), (141, 125, 97), (142, 125, 141), (143, 125, 142), (144, 125, 143), (145, 125, 144), (147, 146, 137), (138, 150, 148), (138, 151, 150), (154, 125, 145), (156, 125, 155), (157, 125, 156), (160, 158, 159), (158, 149, 138), (138, 163, 158), (164, 159, 158), (138, 166, 165), (168, 138, 167), (169, 167, 138), (171, 138, 96), (96, 172, 171), (175, 153, 96), (175, 179, 153), (178, 175, 96), (180, 96, 125), (182, 96, 180), (184, 96, 182), (166, 187, 186), (191, 190, 166), (192, 166, 189), (193, 173, 96), (194, 195, 96), (175, 196, 179), (199, 198, 197), (3, 4, 1), (3, 16, 4), (7, 8, 13), (12, 15, 11), (18, 20, 17), (100, 9, 20), (16, 100, 19), (62, 100, 16), (9, 100, 21), (24, 62, 22), (62, 3, 23), (24, 25, 62), (29, 31, 30), (36, 31, 29), (33, 31, 36), (35, 38, 36), (39, 41, 36), (41, 42, 36), (43, 45, 44), (46, 45, 43), (48, 50, 45), (49, 53, 52), (53, 54, 82), (11, 57, 14), (15, 62, 11), (21, 100, 61), (63, 60, 62), (65, 66, 27), (66, 64, 63), (67, 64, 66), (82, 69, 36), (82, 72, 71), (82, 81, 72), (82, 56, 53), (112, 82, 54), (60, 112, 54), (82, 83, 81), (78, 86, 85), (85, 87, 60), (91, 87, 89), (90, 92, 88), (95, 97, 92), (98, 95, 90), (80, 102, 101), (102, 104, 101), (101, 105, 103), (101, 107, 106), (108, 84, 109), (84, 112, 110), (82, 112, 84), (112, 111, 110), (99, 113, 97), (115, 117, 116), (118, 97, 116), (119, 118, 116), (122, 121, 120), (123, 138, 124), (119, 126, 118), (118, 127, 97), (129, 97, 128), (138, 133, 124), (138, 137, 135), (139, 140, 97), (140, 141, 97), (138, 147, 137), (138, 148, 147), (138, 152, 151), (149, 152, 138), (154, 155, 125), (159, 162, 160), (163, 164, 158), (138, 165, 163), (168, 166, 138), (138, 170, 169), (171, 170, 138), (96, 173, 172), (176, 177, 96), (177, 178, 96), (174, 96, 153), (185, 183, 181), (184, 176, 96), (157, 181, 125), (157, 185, 181), (168, 188, 166), (189, 166, 188), (166, 190, 187), (192, 191, 166), (195, 193, 96), (194, 96, 174), (175, 198, 196), (175, 197, 198)])
me_mesh.update()

# ---- objects
ob_mycurve = bpy.data.objects.new('myCurve', me_mesh_001)
ob_mycurve_001 = bpy.data.objects.new('myCurve.001', me_mesh)

# ---- transforms, parenting, visibility, modifiers, constraints
ob_mycurve.location = (0.0, 0.0, 0.0)
_m = ob_mycurve.modifiers.new('Auto Smooth', 'NODES')
_m.node_group = ng_auto_smooth
_gi = [s.identifier for s in ng_auto_smooth.interface.items_tree if s.item_type == 'SOCKET' and s.in_out == 'INPUT']
_m[_gi[1]] = 3.142  # Angle
ob_mycurve_001.location = (0.0, 0.0, 0.0)
_m = ob_mycurve_001.modifiers.new('Auto Smooth', 'NODES')
_m.node_group = ng_auto_smooth
_gi = [s.identifier for s in ng_auto_smooth.interface.items_tree if s.item_type == 'SOCKET' and s.in_out == 'INPUT']
_m[_gi[1]] = 3.142  # Angle

# ---- collection membership
scene.collection.objects.link(ob_mycurve)
scene.collection.objects.link(ob_mycurve_001)

# ---- scene / render settings (as saved in the file)
scene.frame_start = 1; scene.frame_end = 250; scene.frame_set(1)
scene.render.engine = 'BLENDER_EEVEE_NEXT'
scene.cycles.sampling_pattern = 'TABULATED_SOBOL'
scene.cycles.use_light_tree = False
scene.view_settings.view_transform = 'Filmic'
bpy.context.view_layer.update()

# ---- added for rendering (the .blend has no active camera and no usable light): camera, sun
cam_auto = bpy.data.cameras.new('AutoCamera')
cam_auto.lens = 50.0
cam_auto.sensor_width = 36.0
cam_auto.clip_end = 1000.0
ob_auto_camera = bpy.data.objects.new('AutoCamera', cam_auto)
scene.collection.objects.link(ob_auto_camera)
ob_auto_camera.location = (42.5947, -0.611717, 27.1382)
ob_auto_camera.rotation_euler = (1.09748, -7.21219e-08, 0.694738)
scene.camera = ob_auto_camera
light_auto_sun = bpy.data.lights.new('AutoSun', 'SUN')
light_auto_sun.energy = 3.0
light_auto_sun.angle = 0.0523599
ob_auto_sun = bpy.data.objects.new('AutoSun', light_auto_sun)
scene.collection.objects.link(ob_auto_sun)
ob_auto_sun.rotation_euler = (0.872665, 0.174533, 0.523599)
bpy.context.view_layer.update()
